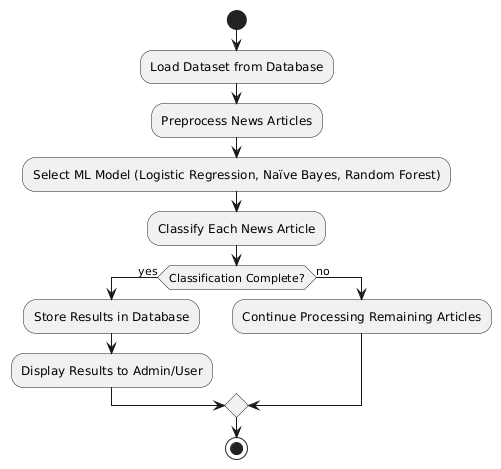

The diagram above was rendered by PlantUML. Its source (embedded in the PNG):
@startuml
start
:Load Dataset from Database;
:Preprocess News Articles;
:Select ML Model (Logistic Regression, Naïve Bayes, Random Forest);
:Classify Each News Article;
if (Classification Complete?) then (yes)
  :Store Results in Database;
  :Display Results to Admin/User;
else (no)
  :Continue Processing Remaining Articles;
endif
stop
@enduml